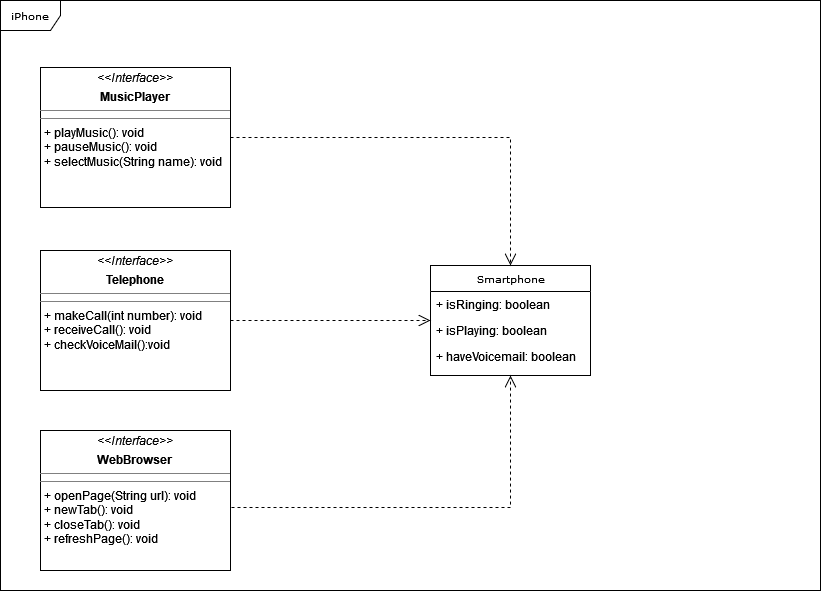

The diagram above was exported from draw.io. Its source (the exported page's mxGraphModel, read from the mxfile embedded in the PNG):
<mxGraphModel dx="1434" dy="792" grid="1" gridSize="10" guides="1" tooltips="1" connect="1" arrows="1" fold="1" page="1" pageScale="1" pageWidth="850" pageHeight="1100" background="none" math="0" shadow="0">
  <root>
    <mxCell id="0" />
    <mxCell id="1" parent="0" />
    <mxCell id="17acba5748e5396b-1" value="iPhone" style="shape=umlFrame;whiteSpace=wrap;html=1;rounded=0;shadow=0;comic=0;labelBackgroundColor=none;strokeWidth=1;fontFamily=Verdana;fontSize=10;align=center;" parent="1" vertex="1">
      <mxGeometry x="20" y="20" width="820" height="590" as="geometry" />
    </mxCell>
    <mxCell id="17acba5748e5396b-20" value="Smartphone" style="swimlane;html=1;fontStyle=0;childLayout=stackLayout;horizontal=1;startSize=26;fillColor=none;horizontalStack=0;resizeParent=1;resizeLast=0;collapsible=1;marginBottom=0;swimlaneFillColor=#ffffff;rounded=0;shadow=0;comic=0;labelBackgroundColor=none;strokeWidth=1;fontFamily=Verdana;fontSize=10;align=center;" parent="1" vertex="1">
      <mxGeometry x="450" y="285" width="160" height="110" as="geometry" />
    </mxCell>
    <mxCell id="17acba5748e5396b-21" value="+ isRinging: boolean" style="text;html=1;strokeColor=none;fillColor=none;align=left;verticalAlign=top;spacingLeft=4;spacingRight=4;whiteSpace=wrap;overflow=hidden;rotatable=0;points=[[0,0.5],[1,0.5]];portConstraint=eastwest;" parent="17acba5748e5396b-20" vertex="1">
      <mxGeometry y="26" width="160" height="26" as="geometry" />
    </mxCell>
    <mxCell id="17acba5748e5396b-24" value="+ isPlaying: boolean" style="text;html=1;strokeColor=none;fillColor=none;align=left;verticalAlign=top;spacingLeft=4;spacingRight=4;whiteSpace=wrap;overflow=hidden;rotatable=0;points=[[0,0.5],[1,0.5]];portConstraint=eastwest;" parent="17acba5748e5396b-20" vertex="1">
      <mxGeometry y="52" width="160" height="26" as="geometry" />
    </mxCell>
    <mxCell id="17acba5748e5396b-26" value="&lt;div&gt;+ haveVoicemail: boolean&lt;/div&gt;&lt;div&gt;&lt;br&gt;&lt;/div&gt;" style="text;html=1;strokeColor=none;fillColor=none;align=left;verticalAlign=top;spacingLeft=4;spacingRight=4;whiteSpace=wrap;overflow=hidden;rotatable=0;points=[[0,0.5],[1,0.5]];portConstraint=eastwest;" parent="17acba5748e5396b-20" vertex="1">
      <mxGeometry y="78" width="160" height="26" as="geometry" />
    </mxCell>
    <mxCell id="5d2195bd80daf111-21" style="edgeStyle=orthogonalEdgeStyle;rounded=0;html=1;labelBackgroundColor=none;startFill=0;endArrow=open;endFill=0;endSize=10;fontFamily=Verdana;fontSize=10;dashed=1;" parent="1" source="5d2195bd80daf111-18" target="17acba5748e5396b-20" edge="1">
      <mxGeometry relative="1" as="geometry" />
    </mxCell>
    <mxCell id="5d2195bd80daf111-18" value="&lt;p style=&quot;margin:0px;margin-top:4px;text-align:center;&quot;&gt;&lt;i&gt;&amp;lt;&amp;lt;Interface&amp;gt;&amp;gt;&lt;/i&gt;&lt;b&gt;&lt;br&gt;&lt;/b&gt;&lt;/p&gt;&lt;p style=&quot;margin:0px;margin-top:4px;text-align:center;&quot;&gt;&lt;b&gt;MusicPlayer&lt;/b&gt;&lt;br&gt;&lt;/p&gt;&lt;hr size=&quot;1&quot;&gt;&lt;hr size=&quot;1&quot;&gt;&lt;p style=&quot;margin:0px;margin-left:4px;&quot;&gt;+ playMusic(): void&lt;br&gt;+ pauseMusic(): void&lt;/p&gt;&lt;p style=&quot;margin:0px;margin-left:4px;&quot;&gt;+ selectMusic(String name): void&lt;br&gt;&lt;/p&gt;" style="verticalAlign=top;align=left;overflow=fill;fontSize=12;fontFamily=Helvetica;html=1;rounded=0;shadow=0;comic=0;labelBackgroundColor=none;strokeWidth=1" parent="1" vertex="1">
      <mxGeometry x="60" y="87" width="190" height="140" as="geometry" />
    </mxCell>
    <mxCell id="5d2195bd80daf111-23" style="edgeStyle=orthogonalEdgeStyle;rounded=0;html=1;dashed=1;labelBackgroundColor=none;startFill=0;endArrow=open;endFill=0;endSize=10;fontFamily=Verdana;fontSize=10;" parent="1" source="5d2195bd80daf111-19" target="17acba5748e5396b-20" edge="1">
      <mxGeometry relative="1" as="geometry">
        <Array as="points">
          <mxPoint x="360" y="340" />
          <mxPoint x="360" y="340" />
        </Array>
      </mxGeometry>
    </mxCell>
    <mxCell id="5d2195bd80daf111-19" value="&lt;p style=&quot;margin:0px;margin-top:4px;text-align:center;&quot;&gt;&lt;i&gt;&amp;lt;&amp;lt;Interface&amp;gt;&amp;gt;&lt;/i&gt;&lt;b&gt;&lt;br&gt;&lt;/b&gt;&lt;/p&gt;&lt;p style=&quot;margin:0px;margin-top:4px;text-align:center;&quot;&gt;&lt;b&gt;Telephone&lt;/b&gt;&lt;br&gt;&lt;/p&gt;&lt;hr size=&quot;1&quot;&gt;&lt;hr size=&quot;1&quot;&gt;&lt;p style=&quot;margin:0px;margin-left:4px;&quot;&gt;+ makeCall(int number): void&lt;br&gt;+ receiveCall(): void&lt;/p&gt;&lt;p style=&quot;margin:0px;margin-left:4px;&quot;&gt;+ checkVoiceMail():void&lt;br&gt;&lt;/p&gt;" style="verticalAlign=top;align=left;overflow=fill;fontSize=12;fontFamily=Helvetica;html=1;rounded=0;shadow=0;comic=0;labelBackgroundColor=none;strokeWidth=1" parent="1" vertex="1">
      <mxGeometry x="60" y="270" width="190" height="140" as="geometry" />
    </mxCell>
    <mxCell id="5d2195bd80daf111-20" value="&lt;p style=&quot;margin:0px;margin-top:4px;text-align:center;&quot;&gt;&lt;i&gt;&amp;lt;&amp;lt;Interface&amp;gt;&amp;gt;&lt;/i&gt;&lt;/p&gt;&lt;p style=&quot;margin:0px;margin-top:4px;text-align:center;&quot;&gt;&lt;b&gt;WebBrowser&lt;/b&gt;&lt;br&gt;&lt;/p&gt;&lt;hr size=&quot;1&quot;&gt;&lt;hr size=&quot;1&quot;&gt;&lt;p style=&quot;margin:0px;margin-left:4px;&quot;&gt;+ openPage(String url): void&lt;br&gt;+ newTab(): void&lt;/p&gt;&lt;p style=&quot;margin:0px;margin-left:4px;&quot;&gt;+ closeTab(): void&lt;/p&gt;&lt;p style=&quot;margin:0px;margin-left:4px;&quot;&gt;+ refreshPage(): void&lt;br&gt;&lt;/p&gt;" style="verticalAlign=top;align=left;overflow=fill;fontSize=12;fontFamily=Helvetica;html=1;rounded=0;shadow=0;comic=0;labelBackgroundColor=none;strokeWidth=1" parent="1" vertex="1">
      <mxGeometry x="60" y="450" width="190" height="140" as="geometry" />
    </mxCell>
    <mxCell id="zXLGkKMJmZbCom5IVbGg-3" style="edgeStyle=orthogonalEdgeStyle;rounded=0;html=1;labelBackgroundColor=none;startFill=0;endArrow=open;endFill=0;endSize=10;fontFamily=Verdana;fontSize=10;dashed=1;entryX=0.5;entryY=1;entryDx=0;entryDy=0;exitX=1.005;exitY=0.55;exitDx=0;exitDy=0;exitPerimeter=0;" edge="1" parent="1" source="5d2195bd80daf111-20" target="17acba5748e5396b-20">
      <mxGeometry relative="1" as="geometry">
        <mxPoint x="320" y="462" as="sourcePoint" />
        <mxPoint x="600" y="590" as="targetPoint" />
      </mxGeometry>
    </mxCell>
  </root>
</mxGraphModel>